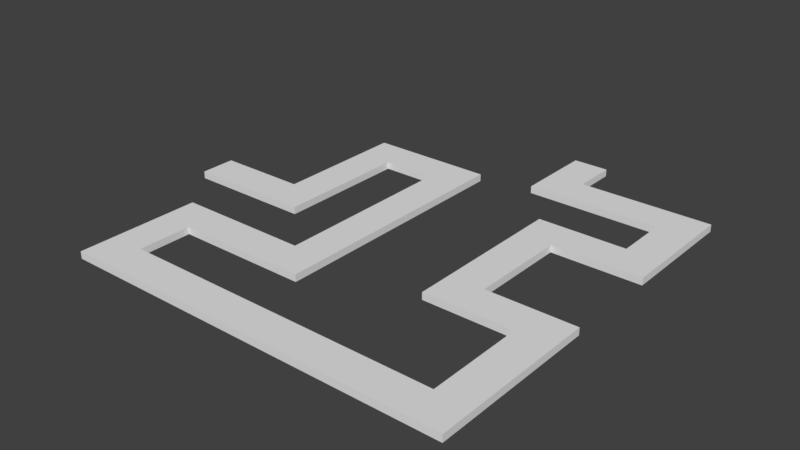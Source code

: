 # Source: Path.blend  (saved by Blender 2.78.0; exported with 4.5.12 LTS)
import bpy
from mathutils import Matrix  # noqa: F401  (used for matrix-valued properties, if any)

bpy.ops.wm.read_factory_settings(use_empty=True)
scene = bpy.context.scene
scene.name = 'Scene'

# ---- collections
col_collection_1 = bpy.data.collections.new('Collection 1'); scene.collection.children.link(col_collection_1)

# ---- world
world_world = bpy.data.worlds.new('World'); scene.world = world_world
world_world.color = (0.05088, 0.05088, 0.05088)
world_world.use_sun_shadow = False
world_world.sun_shadow_jitter_overblur = 0.0
world_world.cycles.sampling_method = 'MANUAL'

# ---- meshes
me_cube_008 = bpy.data.meshes.new('Cube.008')
me_cube_008.from_pydata([(-1.0, -1.0, -1.0), (-1.0, -1.0, 1.0), (-1.0, 1.0, -1.0), (-1.0, 1.0, 1.0), (1.0, -1.0, -1.0), (1.0, -1.0, 1.0), (1.0, 1.0, -1.0), (1.0, 1.0, 1.0), (4.0, 1.0, 1.0), (4.0, 1.0, -1.0), (4.0, -1.0, -1.0), (4.0, -1.0, 1.0), (6.0, 1.0, 1.0), (6.0, 1.0, -1.0), (6.0, -1.0, -1.0), (6.0, -1.0, 1.0), (4.0, 6.5, 1.0), (4.0, 6.5, -1.0), (6.0, 6.5, 1.0), (6.0, 6.5, -1.0), (4.0, 8.5, 1.0), (4.0, 8.5, -1.0), (6.0, 8.5, 1.0), (6.0, 8.5, -1.0), (9.0, 6.5, 1.0), (9.0, 6.5, -1.0), (9.0, 8.5, 1.0), (9.0, 8.5, -1.0), (11.0, 6.5, 1.0), (11.0, 6.5, -1.0), (11.0, 8.5, 1.0), (11.0, 8.5, -1.0), (9.0, -4.0, 1.0), (9.0, -4.0, -1.0), (11.0, -4.0, 1.0), (11.0, -4.0, -1.0), (9.0, -6.0, 1.0), (9.0, -6.0, -1.0), (11.0, -6.0, 1.0), (11.0, -6.0, -1.0), (3.5, -4.0, 1.0), (3.5, -4.0, -1.0), (3.5, -6.0, 1.0), (3.5, -6.0, -1.0), (1.5, -4.0, 1.0), (1.5, -4.0, -1.0), (1.5, -6.0, 1.0), (1.5, -6.0, -1.0), (3.5, -9.0, 1.0), (3.5, -9.0, -1.0), (1.5, -9.0, 1.0), (1.5, -9.0, -1.0), (3.5, -11.0, 1.0), (3.5, -11.0, -1.0), (1.5, -11.0, 1.0), (1.5, -11.0, -1.0), (21.5, -9.0, 1.0), (21.5, -9.0, -1.0), (21.5, -11.0, 1.0), (21.5, -11.0, -1.0), (23.5, -9.0, 1.0), (23.5, -9.0, -1.0), (23.5, -11.0, 1.0), (23.5, -11.0, -1.0), (21.5, -3.5, 1.0), (21.5, -3.5, -1.0), (23.5, -3.5, 1.0), (23.5, -3.5, -1.0), (21.5, -1.5, 1.0), (21.5, -1.5, -1.0), (23.5, -1.5, 1.0), (23.5, -1.5, -1.0), (18.5, -3.5, 1.0), (18.5, -3.5, -1.0), (18.5, -1.5, 1.0), (18.5, -1.5, -1.0), (16.5, -3.5, 1.0), (16.5, -3.5, -1.0), (16.5, -1.5, 1.0), (16.5, -1.5, -1.0), (18.5, 4.0, 1.0), (18.5, 4.0, -1.0), (16.5, 4.0, 1.0), (16.5, 4.0, -1.0), (18.5, 6.0, 1.0), (18.5, 6.0, -1.0), (16.5, 6.0, 1.0), (16.5, 6.0, -1.0), (21.5, 4.0, 1.0), (21.5, 4.0, -1.0), (21.5, 6.0, 1.0), (21.5, 6.0, -1.0), (23.5, 4.0, 1.0), (23.5, 4.0, -1.0), (23.5, 6.0, 1.0), (23.5, 6.0, -1.0), (21.5, 9.0, 1.0), (21.5, 9.0, -1.0), (23.5, 9.0, 1.0), (23.5, 9.0, -1.0), (21.5, 11.0, 1.0), (21.5, 11.0, -1.0), (23.5, 11.0, 1.0), (23.5, 11.0, -1.0), (16.0, 9.0, 1.0), (16.0, 9.0, -1.0), (16.0, 11.0, 1.0), (16.0, 11.0, -1.0), (14.0, 9.0, 1.0), (14.0, 9.0, -1.0), (14.0, 11.0, 1.0), (14.0, 11.0, -1.0), (16.0, 11.5, 1.0), (16.0, 11.5, -1.0), (14.0, 11.5, 1.0), (14.0, 11.5, -1.0), (16.0, 13.5, 1.0), (16.0, 13.5, -1.0), (14.0, 13.5, 1.0), (14.0, 13.5, -1.0)], [], [(0, 1, 3, 2), (2, 3, 7, 6), (5, 4, 10, 11), (4, 5, 1, 0), (2, 6, 4, 0), (7, 3, 1, 5), (10, 9, 13, 14), (4, 6, 9, 10), (7, 5, 11, 8), (6, 7, 8, 9), (13, 12, 15, 14), (8, 11, 15, 12), (13, 9, 17, 19), (11, 10, 14, 15), (16, 18, 22, 20), (12, 13, 19, 18), (8, 12, 18, 16), (9, 8, 16, 17), (21, 20, 22, 23), (19, 23, 27, 25), (19, 17, 21, 23), (17, 16, 20, 21), (26, 24, 28, 30), (18, 19, 25, 24), (22, 18, 24, 26), (23, 22, 26, 27), (28, 29, 31, 30), (24, 25, 33, 32), (25, 27, 31, 29), (27, 26, 30, 31), (34, 32, 36, 38), (25, 29, 35, 33), (28, 24, 32, 34), (29, 28, 34, 35), (36, 37, 39, 38), (37, 36, 42, 43), (33, 35, 39, 37), (35, 34, 38, 39), (41, 43, 47, 45), (32, 33, 41, 40), (33, 37, 43, 41), (36, 32, 40, 42), (44, 45, 47, 46), (42, 46, 50, 48), (42, 40, 44, 46), (40, 41, 45, 44), (48, 50, 54, 52), (43, 42, 48, 49), (47, 43, 49, 51), (46, 47, 51, 50), (53, 52, 54, 55), (50, 51, 55, 54), (51, 49, 53, 55), (52, 53, 59, 58), (56, 58, 62, 60), (53, 49, 57, 59), (48, 52, 58, 56), (49, 48, 56, 57), (61, 60, 62, 63), (56, 60, 66, 64), (59, 57, 61, 63), (58, 59, 63, 62), (64, 66, 70, 68), (57, 56, 64, 65), (61, 57, 65, 67), (60, 61, 67, 66), (69, 68, 70, 71), (68, 69, 75, 74), (67, 65, 69, 71), (66, 67, 71, 70), (75, 73, 77, 79), (64, 68, 74, 72), (65, 64, 72, 73), (69, 65, 73, 75), (77, 76, 78, 79), (78, 74, 80, 82), (72, 74, 78, 76), (73, 72, 76, 77), (80, 81, 89, 88), (74, 75, 81, 80), (75, 79, 83, 81), (79, 78, 82, 83), (84, 85, 87, 86), (82, 80, 84, 86), (83, 82, 86, 87), (81, 83, 87, 85), (89, 91, 95, 93), (81, 85, 91, 89), (85, 84, 90, 91), (84, 80, 88, 90), (92, 93, 95, 94), (88, 89, 93, 92), (90, 88, 92, 94), (90, 94, 98, 96), (98, 99, 103, 102), (94, 95, 99, 98), (91, 90, 96, 97), (95, 91, 97, 99), (101, 100, 102, 103), (99, 97, 101, 103), (100, 101, 107, 106), (96, 98, 102, 100), (104, 106, 110, 108), (96, 100, 106, 104), (97, 96, 104, 105), (101, 97, 105, 107), (109, 108, 110, 111), (107, 111, 115, 113), (107, 105, 109, 111), (105, 104, 108, 109), (114, 112, 116, 118), (106, 107, 113, 112), (110, 106, 112, 114), (111, 110, 114, 115), (116, 117, 119, 118), (112, 113, 117, 116), (113, 115, 119, 117), (115, 114, 118, 119)])
me_cube_008.use_remesh_preserve_volume = False
me_cube_008.use_remesh_preserve_attributes = False
me_cube_008.use_mirror_vertex_groups = False
me_cube_008.update()

# ---- objects
ob_path = bpy.data.objects.new('Path', me_cube_008)

# ---- transforms, parenting, visibility, modifiers, constraints
ob_path.location = (0.0, 12.5, 0.0)
ob_path.scale = (1.0, 1.0, 0.2)
ob_path.lineart.crease_threshold = 0.0

# ---- collection membership
col_collection_1.objects.link(ob_path)

# ---- scene / render settings (as saved in the file)
scene.frame_start = 1; scene.frame_end = 250; scene.frame_set(1)
scene.render.engine = 'BLENDER_EEVEE_NEXT'
scene.render.resolution_percentage = 50
scene.render.dither_intensity = 0.0
scene.cycles.use_denoising = False
scene.cycles.samples = 128
scene.cycles.sampling_pattern = 'TABULATED_SOBOL'
scene.cycles.light_sampling_threshold = 0.0
scene.cycles.use_adaptive_sampling = False
scene.cycles.use_light_tree = False
scene.cycles.blur_glossy = 0.0
scene.cycles.sample_clamp_indirect = 0.0
scene.view_settings.view_transform = 'Standard'
bpy.context.view_layer.update()

# ---- added for rendering (the .blend has no active camera and no usable light): camera, sun
cam_auto = bpy.data.cameras.new('AutoCamera')
cam_auto.lens = 50.0
cam_auto.sensor_width = 36.0
cam_auto.clip_end = 1000.0
ob_auto_camera = bpy.data.objects.new('AutoCamera', cam_auto)
scene.collection.objects.link(ob_auto_camera)
ob_auto_camera.location = (43.3095, -24.7214, 25.6476)
ob_auto_camera.rotation_euler = (1.09748, -7.21219e-08, 0.694738)
scene.camera = ob_auto_camera
light_auto_sun = bpy.data.lights.new('AutoSun', 'SUN')
light_auto_sun.energy = 3.0
light_auto_sun.angle = 0.0523599
ob_auto_sun = bpy.data.objects.new('AutoSun', light_auto_sun)
scene.collection.objects.link(ob_auto_sun)
ob_auto_sun.rotation_euler = (0.872665, 0.174533, 0.523599)
bpy.context.view_layer.update()
